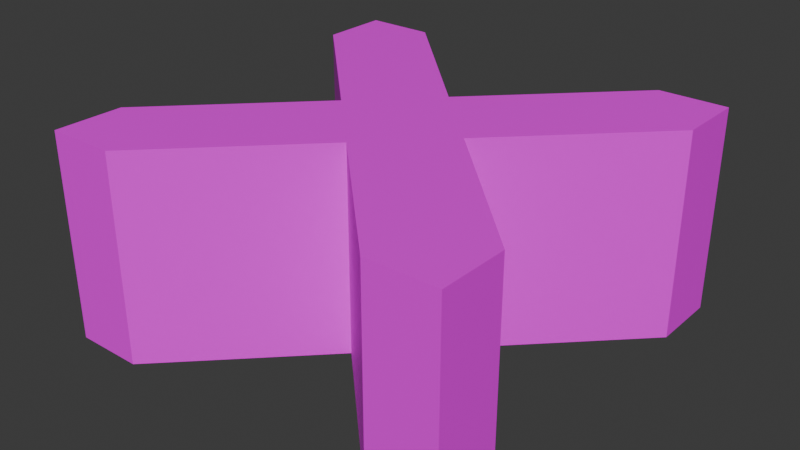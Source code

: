 # Source: croix.blend  (saved by Blender 4.4.30; exported with 4.5.12 LTS)
import bpy
from mathutils import Matrix  # noqa: F401  (used for matrix-valued properties, if any)

bpy.ops.wm.read_factory_settings(use_empty=True)
scene = bpy.context.scene
scene.name = 'Scene'

# ---- collections
col_collection = bpy.data.collections.new('Collection'); scene.collection.children.link(col_collection)

# ---- images (referenced by path relative to the original .blend; pixels are not part of the script)
import os
ASSET_DIR = os.environ.get("B2B_ASSET_DIR", "")  # directory of the original .blend (textures are referenced by path, not embedded)
HERE = os.path.dirname(os.path.abspath(__file__))  # packed textures are extracted next to this script under _unpacked/

def load_image(name, relpath, width, height, colorspace="sRGB"):
    """Load a texture the original file referenced (path relative to the .blend, or extracted next to this script)."""
    p = next((c for c in (os.path.join(HERE, relpath), os.path.join(ASSET_DIR, relpath)) if relpath and os.path.exists(c)), "")
    if p:
        img = bpy.data.images.load(p, check_existing=True)
        img.name = name
    else:  # same state as the original file: an image datablock whose file is absent (Cycles renders it pink)
        img = bpy.data.images.new(name, width, height)
        img.source = "FILE"
        img.filepath = "//" + (relpath or name)
    img.colorspace_settings.name = colorspace
    return img
img_wood_table_worn_diff_2k_jpg = load_image('wood_table_worn_diff_2k.jpg', 'wood_table_worn_diff_2k.jpg', 1024, 1024, 'sRGB')

# ---- materials (node trees are filled in below, after node groups)
mat_material_001 = bpy.data.materials.new('Material.001')

# ---- material node trees
mat_material_001.use_nodes = True; mat_material_001.node_tree.nodes.clear()
_N = mat_material_001.node_tree.nodes; _L = mat_material_001.node_tree.links
n0 = _N.new('ShaderNodeBsdfPrincipled'); n0.name = 'Principled BSDF'; n0.location = (10, 300)
n1 = _N.new('ShaderNodeOutputMaterial'); n1.name = 'Material Output'; n1.location = (300, 300)
n2 = _N.new('ShaderNodeTexImage'); n2.name = 'Image Texture'; n2.location = (-360, 254)
n2.image = img_wood_table_worn_diff_2k_jpg
_L.new(n0.outputs[0], n1.inputs[0])
_L.new(n2.outputs[0], n0.inputs[0])
n1.is_active_output = True

# ---- world
world_world = bpy.data.worlds.new('World'); scene.world = world_world
world_world.use_nodes = True; world_world.node_tree.nodes.clear()
_N = world_world.node_tree.nodes; _L = world_world.node_tree.links
n0 = _N.new('ShaderNodeOutputWorld'); n0.name = 'World Output'; n0.location = (300, 300)
n1 = _N.new('ShaderNodeBackground'); n1.name = 'Background'; n1.location = (10, 300)
n1.inputs[0].default_value = (0.05088, 0.05088, 0.05088, 1.0)
_L.new(n1.outputs[0], n0.inputs[0])
n0.is_active_output = True
world_world.color = (0.05088, 0.05088, 0.05088)
world_world.sun_shadow_jitter_overblur = 0.0

# ---- meshes
me_plane = bpy.data.meshes.new('Plane')
me_plane.from_pydata([(-1.0, -1.0, 0.0), (1.0, -1.0, 0.0), (-1.0, 1.0, 0.0), (1.0, 1.0, 0.0), (-1.0, 0.6667, 0.0), (-0.6667, 0.6667, 1.0), (-0.6667, -0.6667, 1.0), (1.0, -0.6667, 1.0), (-1.0, -0.6667, 0.0), (1.0, -0.6667, 0.0), (1.0, -1.0, 1.0), (0.6667, -1.0, 1.0), (-1.0, -1.0, 1.0), (1.0, 0.6667, 0.0), (-0.6667, -1.0, 0.0), (0.3333, -0.6667, 1.0), (0.6667, -0.6667, 1.0), (0.6667, 1.0, 1.0), (0.6667, -1.0, 0.0), (0.6667, 1.0, 0.0), (-1.0, 1.0, 1.0), (-0.6667, 1.0, 1.0), (1.0, 1.0, 1.0), (-0.6667, 1.0, 0.0), (0.6667, -0.6667, 0.0), (0.3333, -0.6667, 0.0), (-0.6667, -1.0, 1.0), (-0.3333, -0.6667, 0.0), (-0.6667, -0.6667, 0.0), (0.6667, -0.3333, 0.0), (0.3333, -0.3333, 0.0), (-2.98e-08, -0.3333, 0.0), (-0.3333, -0.3333, 0.0), (-0.6667, -0.3333, 0.0), (-1.0, -0.6667, 1.0), (0.3333, 9.934e-09, 0.0), (-2.98e-08, -8.882e-16, 0.0), (-0.3333, -9.934e-09, 0.0), (-1.0, 0.6667, 1.0), (0.6667, 0.3333, 0.0), (0.3333, 0.3333, 0.0), (-2.98e-08, 0.3333, 0.0), (-0.3333, 0.3333, 0.0), (-0.6667, 0.3333, 0.0), (0.6667, 0.6667, 0.0), (0.3333, 0.6667, 0.0), (1.0, 0.6667, 1.0), (-0.3333, 0.6667, 0.0), (-0.6667, 0.6667, 0.0), (-0.3333, -0.6667, 1.0), (0.6667, -0.3333, 1.0), (0.3333, -0.3333, 1.0), (-2.98e-08, -0.3333, 1.0), (-0.3333, -0.3333, 1.0), (-0.6667, -0.3333, 1.0), (0.3333, 9.934e-09, 1.0), (-2.98e-08, -8.882e-16, 1.0), (-0.3333, -9.934e-09, 1.0), (0.6667, 0.3333, 1.0), (0.3333, 0.3333, 1.0), (-2.98e-08, 0.3333, 1.0), (-0.3333, 0.3333, 1.0), (-0.6667, 0.3333, 1.0), (0.6667, 0.6667, 1.0), (0.3333, 0.6667, 1.0), (-0.3333, 0.6667, 1.0)], [], [(44, 19, 3, 13), (18, 24, 9, 1), (24, 29, 9), (60, 59, 64), (61, 60, 65), (62, 61, 65, 5), (26, 49, 6), (43, 48, 47, 42), (42, 47, 41), (41, 45, 40), (40, 45, 44, 39), (12, 26, 6, 34), (15, 16, 50, 51), (37, 42, 41, 36), (36, 41, 40, 35), (35, 40, 39), (6, 49, 53, 54), (34, 6, 54), (32, 37, 36, 31), (31, 36, 35, 30), (30, 35, 29), (8, 33, 28), (28, 33, 32, 27), (62, 57, 61), (38, 62, 5), (25, 30, 29, 24), (0, 8, 28, 14), (14, 28, 27), (57, 54, 53), (17, 64, 63), (5, 65, 21), (4, 2, 23, 48), (48, 23, 47), (52, 51, 55, 56), (53, 52, 56, 57), (55, 58, 59), (52, 15, 51), (56, 55, 59, 60), (57, 56, 60, 61), (59, 58, 63, 64), (19, 44, 45), (37, 32, 33), (4, 48, 43), (51, 50, 55), (43, 42, 37), (31, 30, 25), (38, 5, 21, 20), (31, 27, 32), (25, 24, 18), (16, 7, 50), (11, 10, 7, 16), (63, 46, 22, 17), (13, 39, 44), (52, 53, 49), (15, 11, 16), (46, 63, 58), (27, 31, 52, 49), (19, 45, 64, 17), (25, 18, 11, 15), (37, 33, 54, 57), (35, 39, 58, 55), (8, 0, 12, 34), (4, 43, 62, 38), (29, 35, 55, 50), (18, 1, 10, 11), (33, 8, 34, 54), (1, 9, 7, 10), (9, 29, 50, 7), (3, 19, 17, 22), (13, 3, 22, 46), (43, 37, 57, 62), (41, 47, 65, 60), (39, 13, 46, 58), (23, 2, 20, 21), (31, 25, 15, 52), (45, 41, 60, 64), (2, 4, 38, 20), (14, 27, 49, 26), (0, 14, 26, 12), (47, 23, 21, 65)])
_uv = me_plane.uv_layers.new(name='UVMap')
_uv.uv.foreach_set('vector', [0.3675, 0.3675, 0.441, 0.3675, 0.441, 0.441, 0.3675, 0.441, 2.482e-08, 0.3675, 0.07349, 0.3675, 0.07349, 0.441, 1.928e-08, 0.441, 0.07349, 0.3675, 0.147, 0.3675, 0.07349, 0.441, 0.294, 0.6614, 0.294, 0.5879, 0.3675, 0.5879, 0.294, 0.7349, 0.294, 0.6614, 0.3675, 0.7349, 0.294, 0.8084, 0.294, 0.7349, 0.3675, 0.7349, 0.3675, 0.8084, 1.782e-08, 0.8084, 0.07349, 0.7349, 0.07349, 0.8084, 0.294, 0.07349, 0.3675, 0.07349, 0.3675, 0.147, 0.294, 0.147, 0.294, 0.147, 0.3675, 0.147, 0.294, 0.2205, 0.294, 0.2205, 0.3675, 0.294, 0.294, 0.294, 0.294, 0.294, 0.3675, 0.294, 0.3675, 0.3675, 0.294, 0.3675, 1.227e-08, 0.8819, 1.782e-08, 0.8084, 0.07349, 0.8084, 0.07349, 0.8819, 0.07349, 0.5879, 0.07349, 0.5145, 0.147, 0.5145, 0.147, 0.5879, 0.2205, 0.147, 0.294, 0.147, 0.294, 0.2205, 0.2205, 0.2205, 0.2205, 0.2205, 0.294, 0.2205, 0.294, 0.294, 0.2205, 0.294, 0.2205, 0.294, 0.294, 0.294, 0.294, 0.3675, 0.07349, 0.8084, 0.07349, 0.7349, 0.147, 0.7349, 0.147, 0.8084, 0.07349, 0.8819, 0.07349, 0.8084, 0.147, 0.8084, 0.147, 0.147, 0.2205, 0.147, 0.2205, 0.2205, 0.147, 0.2205, 0.147, 0.2205, 0.2205, 0.2205, 0.2205, 0.294, 0.147, 0.294, 0.147, 0.294, 0.2205, 0.294, 0.147, 0.3675, 0.07349, 5.549e-09, 0.147, 0.07349, 0.07349, 0.07349, 0.07349, 0.07349, 0.147, 0.07349, 0.147, 0.147, 0.07349, 0.147, 0.294, 0.8084, 0.2205, 0.7349, 0.294, 0.7349, 0.3675, 0.8819, 0.294, 0.8084, 0.3675, 0.8084, 0.07349, 0.294, 0.147, 0.294, 0.147, 0.3675, 0.07349, 0.3675, 5.257e-08, 3.969e-15, 0.07349, 5.549e-09, 0.07349, 0.07349, 4.702e-08, 0.07349, 4.702e-08, 0.07349, 0.07349, 0.07349, 0.07349, 0.147, 0.2205, 0.7349, 0.147, 0.8084, 0.147, 0.7349, 0.441, 0.5145, 0.3675, 0.5879, 0.3675, 0.5145, 0.3675, 0.8084, 0.3675, 0.7349, 0.441, 0.8084, 0.3675, 2.774e-08, 0.441, 3.329e-08, 0.441, 0.07349, 0.3675, 0.07349, 0.3675, 0.07349, 0.441, 0.07349, 0.3675, 0.147, 0.147, 0.6614, 0.147, 0.5879, 0.2205, 0.5879, 0.2205, 0.6614, 0.147, 0.7349, 0.147, 0.6614, 0.2205, 0.6614, 0.2205, 0.7349, 0.2205, 0.5879, 0.294, 0.5145, 0.294, 0.5879, 0.147, 0.6614, 0.07349, 0.5879, 0.147, 0.5879, 0.2205, 0.6614, 0.2205, 0.5879, 0.294, 0.5879, 0.294, 0.6614, 0.2205, 0.7349, 0.2205, 0.6614, 0.294, 0.6614, 0.294, 0.7349, 0.294, 0.5879, 0.294, 0.5145, 0.3675, 0.5145, 0.3675, 0.5879, 0.441, 0.3675, 0.3675, 0.3675, 0.3675, 0.294, 0.2205, 0.147, 0.147, 0.147, 0.147, 0.07349, 0.3675, 2.774e-08, 0.3675, 0.07349, 0.294, 0.07349, 0.147, 0.5879, 0.147, 0.5145, 0.2205, 0.5879, 0.294, 0.07349, 0.294, 0.147, 0.2205, 0.147, 0.147, 0.2205, 0.147, 0.294, 0.07349, 0.294, 0.3675, 0.8819, 0.3675, 0.8084, 0.441, 0.8084, 0.441, 0.8819, 0.147, 0.2205, 0.07349, 0.147, 0.147, 0.147, 0.07349, 0.294, 0.07349, 0.3675, 2.482e-08, 0.3675, 0.07349, 0.5145, 0.07349, 0.441, 0.147, 0.5145, 4.001e-08, 0.5145, 4.556e-08, 0.441, 0.07349, 0.441, 0.07349, 0.5145, 0.3675, 0.5145, 0.3675, 0.441, 0.441, 0.441, 0.441, 0.5145, 0.3675, 0.441, 0.294, 0.3675, 0.3675, 0.3675, 0.147, 0.6614, 0.147, 0.7349, 0.07349, 0.7349, 0.07349, 0.5879, 4.001e-08, 0.5145, 0.07349, 0.5145, 0.3675, 0.441, 0.3675, 0.5145, 0.294, 0.5145, 0.7654, 0.4803, 0.6614, 0.4803, 0.6614, 0.2598, 0.7654, 0.2598, 0.8693, 0.7008, 0.7654, 0.7008, 0.7654, 0.4803, 0.8693, 0.4803, 0.6614, 0.1039, 0.6614, 0.2079, 0.441, 0.2079, 0.441, 0.1039, 0.8693, 0.9213, 0.7654, 0.9213, 0.7654, 0.7008, 0.8693, 0.7008, 0.6614, 0.5197, 0.6614, 0.6236, 0.441, 0.6236, 0.441, 0.5197, 0.9733, 0.4803, 0.9213, 0.4803, 0.9213, 0.2598, 0.9733, 0.2598, 0.6614, 0.3118, 0.6614, 0.4157, 0.441, 0.4157, 0.441, 0.3118, 0.5449, 1.0, 0.441, 1.0, 0.441, 0.7795, 0.5449, 0.7795, 0.6614, 0.2079, 0.6614, 0.2598, 0.441, 0.2598, 0.441, 0.2079, 0.7654, 0.9213, 0.6614, 0.9213, 0.6614, 0.7008, 0.7654, 0.7008, 0.9213, 0.7008, 0.8693, 0.7008, 0.8693, 0.4803, 0.9213, 0.4803, 0.6488, 1.0, 0.5449, 1.0, 0.5449, 0.7795, 0.6488, 0.7795, 0.9213, 0.9213, 0.8693, 0.9213, 0.8693, 0.7008, 0.9213, 0.7008, 0.6614, 0.7276, 0.6614, 0.7795, 0.441, 0.7795, 0.441, 0.7276, 0.6614, 0.4157, 0.6614, 0.5197, 0.441, 0.5197, 0.441, 0.4157, 0.8819, 2.387e-08, 0.8819, 0.1039, 0.6614, 0.1039, 0.6614, 7.227e-09, 0.6614, 0.6236, 0.6614, 0.7276, 0.441, 0.7276, 0.441, 0.6236, 0.8819, 0.2079, 0.8819, 0.2598, 0.6614, 0.2598, 0.6614, 0.2079, 0.6614, 2.037e-08, 0.6614, 0.1039, 0.441, 0.1039, 0.441, 3.723e-09, 0.7654, 0.7008, 0.6614, 0.7008, 0.6614, 0.4803, 0.7654, 0.4803, 0.6614, 0.2598, 0.6614, 0.3118, 0.441, 0.3118, 0.441, 0.2598, 0.8693, 0.4803, 0.7654, 0.4803, 0.7654, 0.2598, 0.8693, 0.2598, 0.9213, 0.4803, 0.8693, 0.4803, 0.8693, 0.2598, 0.9213, 0.2598, 0.8819, 0.1039, 0.8819, 0.2079, 0.6614, 0.2079, 0.6614, 0.1039])
me_plane.materials.append(mat_material_001)
me_plane.update()

# ---- objects
ob_plane = bpy.data.objects.new('Plane', me_plane)

# ---- transforms, parenting, visibility, modifiers, constraints
ob_plane.location = (0.0, 0.0, 0.0)

# ---- collection membership
col_collection.objects.link(ob_plane)

# ---- scene / render settings (as saved in the file)
scene.frame_start = 1; scene.frame_end = 250; scene.frame_set(1)
scene.render.engine = 'BLENDER_EEVEE_NEXT'
bpy.context.view_layer.update()

# ---- added for rendering (the .blend has no active camera and no usable light): camera, sun
cam_auto = bpy.data.cameras.new('AutoCamera')
cam_auto.lens = 50.0
cam_auto.sensor_width = 36.0
cam_auto.clip_end = 1000.0
ob_auto_camera = bpy.data.objects.new('AutoCamera', cam_auto)
scene.collection.objects.link(ob_auto_camera)
ob_auto_camera.location = (2.77567, -3.33081, 2.72054)
ob_auto_camera.rotation_euler = (1.09748, -7.21219e-08, 0.694738)
scene.camera = ob_auto_camera
light_auto_sun = bpy.data.lights.new('AutoSun', 'SUN')
light_auto_sun.energy = 3.0
light_auto_sun.angle = 0.0523599
ob_auto_sun = bpy.data.objects.new('AutoSun', light_auto_sun)
scene.collection.objects.link(ob_auto_sun)
ob_auto_sun.rotation_euler = (0.872665, 0.174533, 0.523599)
bpy.context.view_layer.update()
